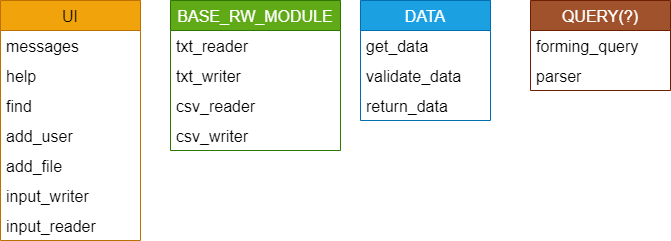

The diagram above was exported from draw.io. Its source (the exported page's mxGraphModel, read from the mxfile embedded in the PNG):
<mxGraphModel dx="972" dy="608" grid="1" gridSize="10" guides="1" tooltips="1" connect="1" arrows="1" fold="1" page="1" pageScale="1" pageWidth="827" pageHeight="1169" math="0" shadow="0">
  <root>
    <mxCell id="0" />
    <mxCell id="1" parent="0" />
    <mxCell id="bVKXALfpUXBfnW_ElyLz-7" value="DATA" style="swimlane;fontStyle=0;childLayout=stackLayout;horizontal=1;startSize=30;horizontalStack=0;resizeParent=1;resizeParentMax=0;resizeLast=0;collapsible=1;marginBottom=0;fontSize=16;fillColor=#1ba1e2;strokeColor=#006EAF;fontColor=#ffffff;" parent="1" vertex="1">
      <mxGeometry x="380" y="60" width="130" height="120" as="geometry">
        <mxRectangle x="340" y="380" width="80" height="30" as="alternateBounds" />
      </mxGeometry>
    </mxCell>
    <mxCell id="bVKXALfpUXBfnW_ElyLz-8" value="get_data" style="text;strokeColor=none;fillColor=none;align=left;verticalAlign=middle;spacingLeft=4;spacingRight=4;overflow=hidden;points=[[0,0.5],[1,0.5]];portConstraint=eastwest;rotatable=0;fontSize=16;" parent="bVKXALfpUXBfnW_ElyLz-7" vertex="1">
      <mxGeometry y="30" width="130" height="30" as="geometry" />
    </mxCell>
    <mxCell id="bVKXALfpUXBfnW_ElyLz-9" value="validate_data" style="text;strokeColor=none;fillColor=none;align=left;verticalAlign=middle;spacingLeft=4;spacingRight=4;overflow=hidden;points=[[0,0.5],[1,0.5]];portConstraint=eastwest;rotatable=0;fontSize=16;" parent="bVKXALfpUXBfnW_ElyLz-7" vertex="1">
      <mxGeometry y="60" width="130" height="30" as="geometry" />
    </mxCell>
    <mxCell id="bVKXALfpUXBfnW_ElyLz-10" value="return_data" style="text;strokeColor=none;fillColor=none;align=left;verticalAlign=middle;spacingLeft=4;spacingRight=4;overflow=hidden;points=[[0,0.5],[1,0.5]];portConstraint=eastwest;rotatable=0;fontSize=16;" parent="bVKXALfpUXBfnW_ElyLz-7" vertex="1">
      <mxGeometry y="90" width="130" height="30" as="geometry" />
    </mxCell>
    <mxCell id="bVKXALfpUXBfnW_ElyLz-14" value="BASE_RW_MODULE" style="swimlane;fontStyle=0;childLayout=stackLayout;horizontal=1;startSize=30;horizontalStack=0;resizeParent=1;resizeParentMax=0;resizeLast=0;collapsible=1;marginBottom=0;fontSize=16;fillColor=#60a917;strokeColor=#2D7600;fontColor=#ffffff;" parent="1" vertex="1">
      <mxGeometry x="190" y="60" width="170" height="150" as="geometry" />
    </mxCell>
    <mxCell id="bVKXALfpUXBfnW_ElyLz-15" value="txt_reader" style="text;strokeColor=none;fillColor=none;align=left;verticalAlign=middle;spacingLeft=4;spacingRight=4;overflow=hidden;points=[[0,0.5],[1,0.5]];portConstraint=eastwest;rotatable=0;fontSize=16;" parent="bVKXALfpUXBfnW_ElyLz-14" vertex="1">
      <mxGeometry y="30" width="170" height="30" as="geometry" />
    </mxCell>
    <mxCell id="bVKXALfpUXBfnW_ElyLz-16" value="txt_writer" style="text;strokeColor=none;fillColor=none;align=left;verticalAlign=middle;spacingLeft=4;spacingRight=4;overflow=hidden;points=[[0,0.5],[1,0.5]];portConstraint=eastwest;rotatable=0;fontSize=16;" parent="bVKXALfpUXBfnW_ElyLz-14" vertex="1">
      <mxGeometry y="60" width="170" height="30" as="geometry" />
    </mxCell>
    <mxCell id="bVKXALfpUXBfnW_ElyLz-18" value="csv_reader" style="text;strokeColor=none;fillColor=none;align=left;verticalAlign=middle;spacingLeft=4;spacingRight=4;overflow=hidden;points=[[0,0.5],[1,0.5]];portConstraint=eastwest;rotatable=0;fontSize=16;" parent="bVKXALfpUXBfnW_ElyLz-14" vertex="1">
      <mxGeometry y="90" width="170" height="30" as="geometry" />
    </mxCell>
    <mxCell id="bVKXALfpUXBfnW_ElyLz-19" value="csv_writer" style="text;strokeColor=none;fillColor=none;align=left;verticalAlign=middle;spacingLeft=4;spacingRight=4;overflow=hidden;points=[[0,0.5],[1,0.5]];portConstraint=eastwest;rotatable=0;fontSize=16;" parent="bVKXALfpUXBfnW_ElyLz-14" vertex="1">
      <mxGeometry y="120" width="170" height="30" as="geometry" />
    </mxCell>
    <mxCell id="bVKXALfpUXBfnW_ElyLz-22" value="UI" style="swimlane;fontStyle=0;childLayout=stackLayout;horizontal=1;startSize=30;horizontalStack=0;resizeParent=1;resizeParentMax=0;resizeLast=0;collapsible=1;marginBottom=0;fontSize=16;fillColor=#f0a30a;strokeColor=#BD7000;fontColor=#000000;" parent="1" vertex="1">
      <mxGeometry x="20" y="60" width="140" height="240" as="geometry" />
    </mxCell>
    <mxCell id="bVKXALfpUXBfnW_ElyLz-23" value="messages" style="text;strokeColor=none;fillColor=none;align=left;verticalAlign=middle;spacingLeft=4;spacingRight=4;overflow=hidden;points=[[0,0.5],[1,0.5]];portConstraint=eastwest;rotatable=0;fontSize=16;" parent="bVKXALfpUXBfnW_ElyLz-22" vertex="1">
      <mxGeometry y="30" width="140" height="30" as="geometry" />
    </mxCell>
    <mxCell id="bVKXALfpUXBfnW_ElyLz-24" value="help" style="text;strokeColor=none;fillColor=none;align=left;verticalAlign=middle;spacingLeft=4;spacingRight=4;overflow=hidden;points=[[0,0.5],[1,0.5]];portConstraint=eastwest;rotatable=0;fontSize=16;" parent="bVKXALfpUXBfnW_ElyLz-22" vertex="1">
      <mxGeometry y="60" width="140" height="30" as="geometry" />
    </mxCell>
    <mxCell id="bVKXALfpUXBfnW_ElyLz-25" value="find" style="text;strokeColor=none;fillColor=none;align=left;verticalAlign=middle;spacingLeft=4;spacingRight=4;overflow=hidden;points=[[0,0.5],[1,0.5]];portConstraint=eastwest;rotatable=0;fontSize=16;" parent="bVKXALfpUXBfnW_ElyLz-22" vertex="1">
      <mxGeometry y="90" width="140" height="30" as="geometry" />
    </mxCell>
    <mxCell id="bVKXALfpUXBfnW_ElyLz-26" value="add_user" style="text;strokeColor=none;fillColor=none;align=left;verticalAlign=middle;spacingLeft=4;spacingRight=4;overflow=hidden;points=[[0,0.5],[1,0.5]];portConstraint=eastwest;rotatable=0;fontSize=16;" parent="bVKXALfpUXBfnW_ElyLz-22" vertex="1">
      <mxGeometry y="120" width="140" height="30" as="geometry" />
    </mxCell>
    <mxCell id="bVKXALfpUXBfnW_ElyLz-27" value="add_file" style="text;strokeColor=none;fillColor=none;align=left;verticalAlign=middle;spacingLeft=4;spacingRight=4;overflow=hidden;points=[[0,0.5],[1,0.5]];portConstraint=eastwest;rotatable=0;fontSize=16;" parent="bVKXALfpUXBfnW_ElyLz-22" vertex="1">
      <mxGeometry y="150" width="140" height="30" as="geometry" />
    </mxCell>
    <mxCell id="bVKXALfpUXBfnW_ElyLz-21" value="input_writer" style="text;strokeColor=none;fillColor=none;align=left;verticalAlign=middle;spacingLeft=4;spacingRight=4;overflow=hidden;points=[[0,0.5],[1,0.5]];portConstraint=eastwest;rotatable=0;fontSize=16;" parent="bVKXALfpUXBfnW_ElyLz-22" vertex="1">
      <mxGeometry y="180" width="140" height="30" as="geometry" />
    </mxCell>
    <mxCell id="bVKXALfpUXBfnW_ElyLz-20" value="input_reader" style="text;strokeColor=none;fillColor=none;align=left;verticalAlign=middle;spacingLeft=4;spacingRight=4;overflow=hidden;points=[[0,0.5],[1,0.5]];portConstraint=eastwest;rotatable=0;fontSize=16;" parent="bVKXALfpUXBfnW_ElyLz-22" vertex="1">
      <mxGeometry y="210" width="140" height="30" as="geometry" />
    </mxCell>
    <mxCell id="bVKXALfpUXBfnW_ElyLz-29" value="QUERY(?)" style="swimlane;fontStyle=0;childLayout=stackLayout;horizontal=1;startSize=30;horizontalStack=0;resizeParent=1;resizeParentMax=0;resizeLast=0;collapsible=1;marginBottom=0;fontSize=16;fillColor=#a0522d;strokeColor=#6D1F00;fontColor=#ffffff;" parent="1" vertex="1">
      <mxGeometry x="550" y="60" width="140" height="90" as="geometry" />
    </mxCell>
    <mxCell id="bVKXALfpUXBfnW_ElyLz-30" value="forming_query" style="text;strokeColor=none;fillColor=none;align=left;verticalAlign=middle;spacingLeft=4;spacingRight=4;overflow=hidden;points=[[0,0.5],[1,0.5]];portConstraint=eastwest;rotatable=0;fontSize=16;" parent="bVKXALfpUXBfnW_ElyLz-29" vertex="1">
      <mxGeometry y="30" width="140" height="30" as="geometry" />
    </mxCell>
    <mxCell id="bVKXALfpUXBfnW_ElyLz-33" value="parser" style="text;strokeColor=none;fillColor=none;align=left;verticalAlign=middle;spacingLeft=4;spacingRight=4;overflow=hidden;points=[[0,0.5],[1,0.5]];portConstraint=eastwest;rotatable=0;fontSize=16;" parent="bVKXALfpUXBfnW_ElyLz-29" vertex="1">
      <mxGeometry y="60" width="140" height="30" as="geometry" />
    </mxCell>
  </root>
</mxGraphModel>